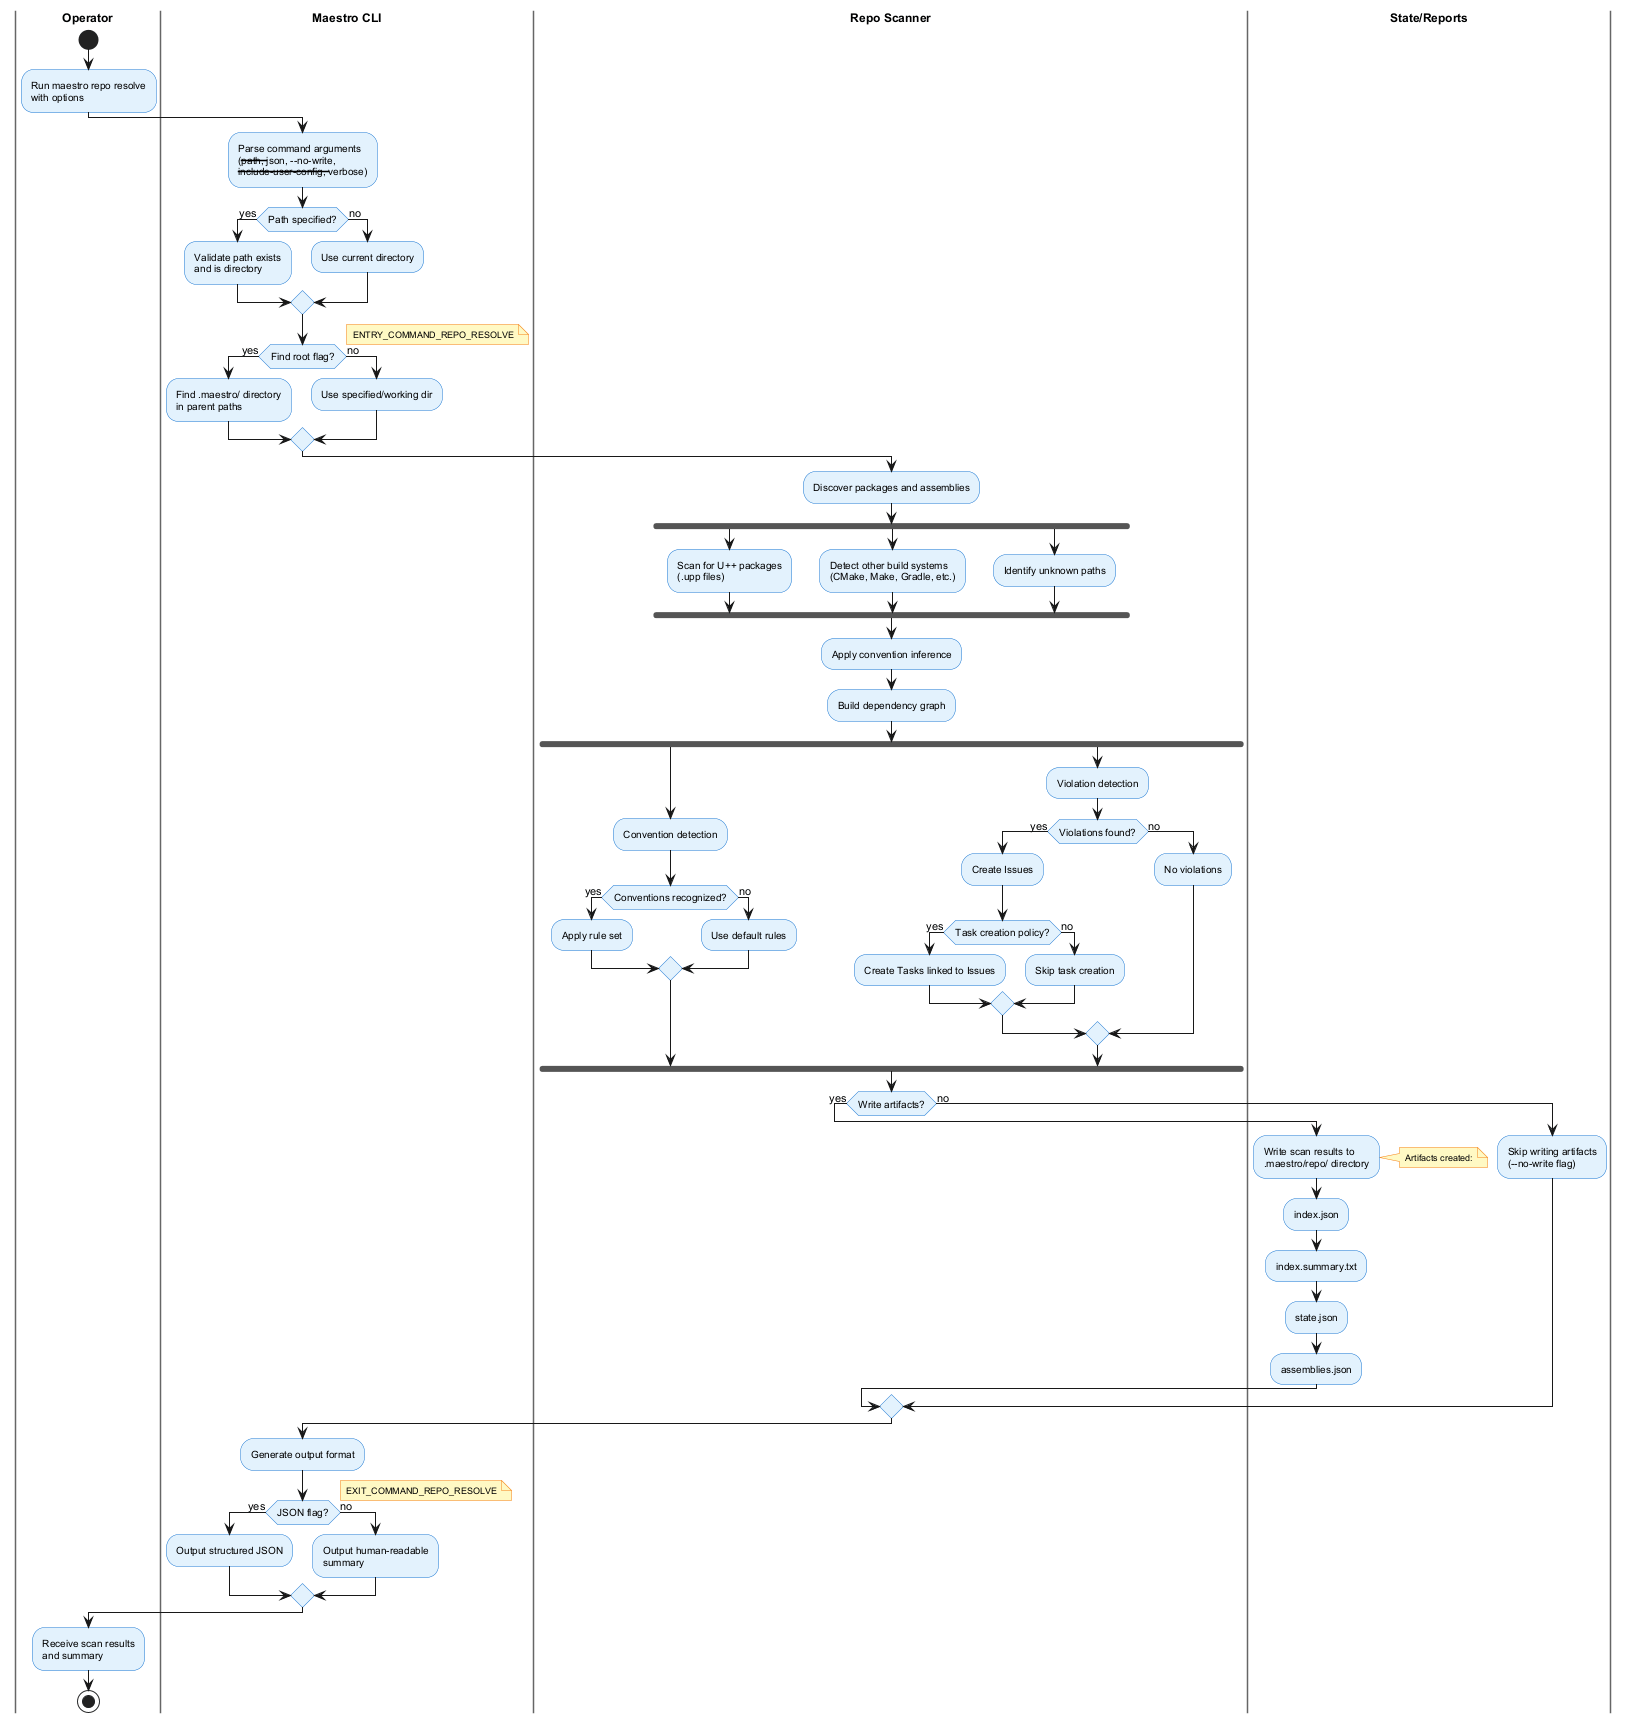

The diagram above was rendered by PlantUML. Its source (embedded in the PNG):
@startuml
!include _shared.puml

|Operator|
start
:Run maestro repo resolve
with options;

|Maestro CLI|
:Parse command arguments
(--path, --json, --no-write,
--include-user-config, --verbose);

if (Path specified?) then (yes)
  :Validate path exists
  and is directory;
else (no)
  :Use current directory;
endif

if (Find root flag?) then (yes)
  :Find .maestro/ directory
  in parent paths;
else (no)
  :Use specified/working dir;
endif

|Repo Scanner|
note right: ENTRY_COMMAND_REPO_RESOLVE
:Discover packages and assemblies;
fork
  :Scan for U++ packages
  (.upp files);
fork again
  :Detect other build systems
  (CMake, Make, Gradle, etc.);
fork again
  :Identify unknown paths;
end fork

:Apply convention inference;
:Build dependency graph;

fork
  :Convention detection;
  if (Conventions recognized?) then (yes)
    :Apply rule set;
  else (no)
    :Use default rules;
  endif
fork again
  :Violation detection;
  if (Violations found?) then (yes)
    :Create Issues;
    if (Task creation policy?) then (yes)
      :Create Tasks linked to Issues;
    else (no)
      :Skip task creation;
    endif
  else (no)
    :No violations;
  endif
end fork

if (Write artifacts?) then (yes)
  |State/Reports|
  :Write scan results to
  .maestro/repo/ directory;
  note right: Artifacts created:
  - index.json
  - index.summary.txt
  - state.json
  - assemblies.json
else (no)
  :Skip writing artifacts
  (--no-write flag);
endif

|Maestro CLI|
:Generate output format;
if (JSON flag?) then (yes)
  :Output structured JSON;
else (no)
  :Output human-readable
  summary;
endif

note right: EXIT_COMMAND_REPO_RESOLVE

|Operator|
:Receive scan results
and summary;

stop
@enduml